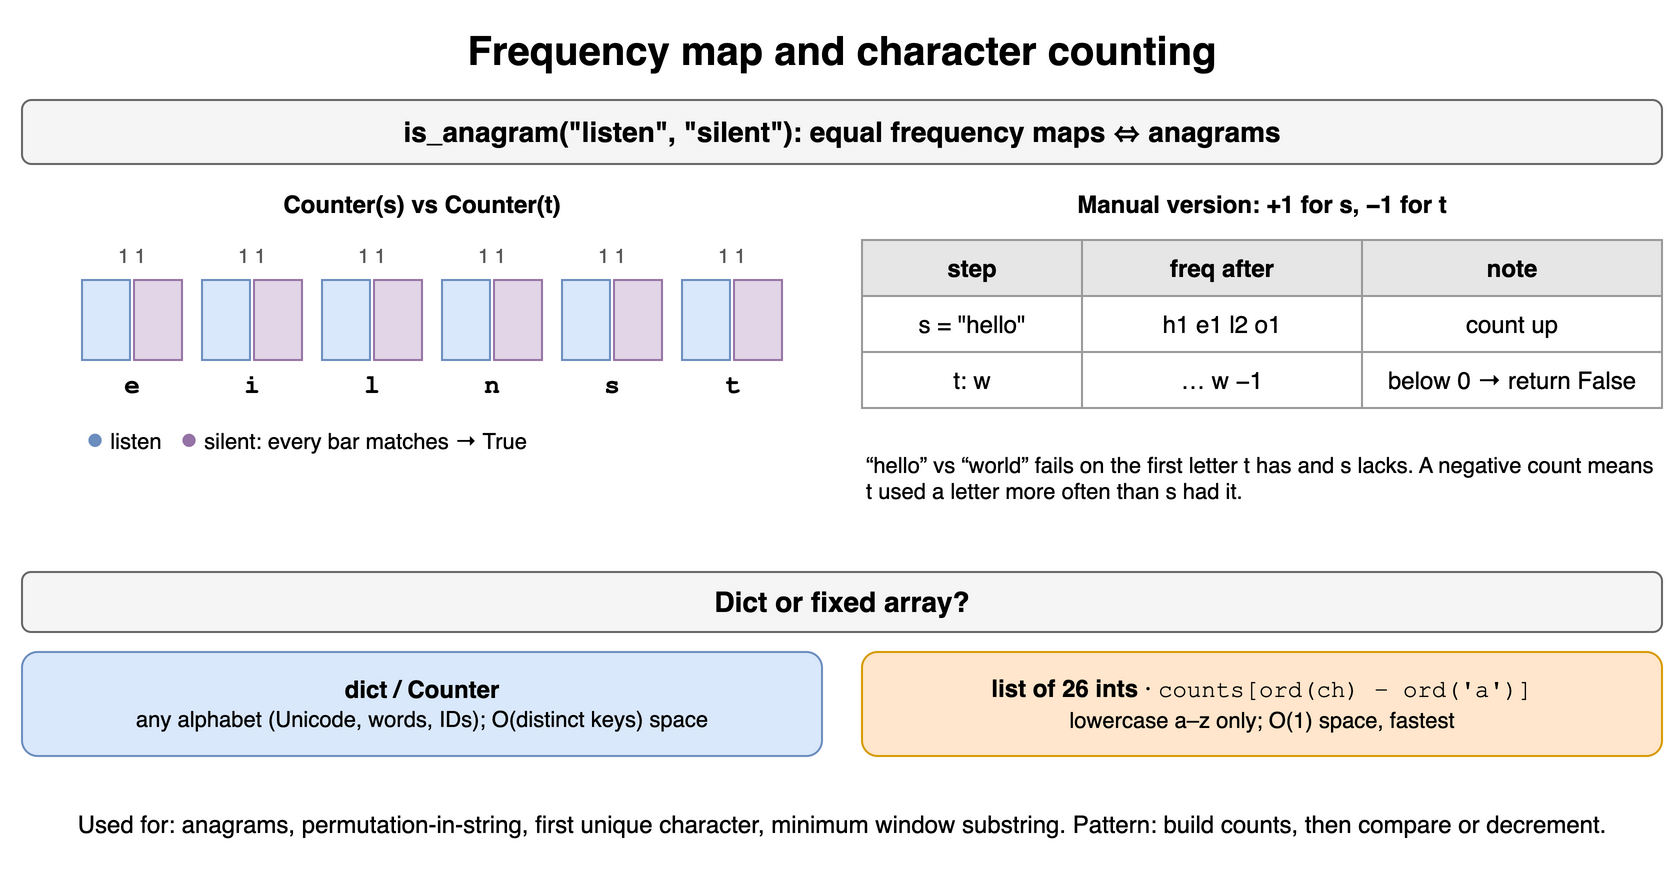

The diagram above was exported from draw.io. Its source (the exported page's mxGraphModel, read from the mxfile embedded in the PNG):
<mxGraphModel dx="900" dy="444" grid="1" gridSize="10" guides="1" tooltips="1" connect="1" arrows="1" fold="1" page="1" pageScale="1" pageWidth="900" pageHeight="444" math="0" shadow="0">
  <root>
    <mxCell id="0" />
    <mxCell id="1" parent="0" />
    <mxCell id="c8c1" value="Frequency map and character counting" style="text;html=1;align=center;verticalAlign=middle;whiteSpace=wrap;fontSize=20;fontStyle=1;" vertex="1" parent="1">
      <mxGeometry x="40" y="10" width="820" height="30" as="geometry" />
    </mxCell>
    <mxCell id="c8c2" value="is_anagram(&quot;listen&quot;, &quot;silent&quot;): equal frequency maps ⇔ anagrams" style="rounded=1;whiteSpace=wrap;html=1;fillColor=#f5f5f5;strokeColor=#666666;fontStyle=1;fontSize=14;" vertex="1" parent="1">
      <mxGeometry x="40" y="50" width="820" height="32" as="geometry" />
    </mxCell>
    <mxCell id="c8c3" value="Counter(s) vs Counter(t)" style="text;html=1;align=center;verticalAlign=middle;whiteSpace=wrap;fontStyle=1;" vertex="1" parent="1">
      <mxGeometry x="40" y="92" width="400" height="20" as="geometry" />
    </mxCell>
    <mxCell id="c8c4" value="" style="rounded=0;html=1;fillColor=#dae8fc;strokeColor=#6c8ebf;" vertex="1" parent="1">
      <mxGeometry x="70" y="140" width="24" height="40" as="geometry" />
    </mxCell>
    <mxCell id="c8c5" value="" style="rounded=0;html=1;fillColor=#e1d5e7;strokeColor=#9673a6;" vertex="1" parent="1">
      <mxGeometry x="96" y="140" width="24" height="40" as="geometry" />
    </mxCell>
    <mxCell id="c8c6" value="1 1" style="text;html=1;align=center;verticalAlign=middle;whiteSpace=wrap;fontSize=10;fontColor=#555555;" vertex="1" parent="1">
      <mxGeometry x="70" y="120" width="50" height="16" as="geometry" />
    </mxCell>
    <mxCell id="c8c7" value="e" style="text;html=1;align=center;verticalAlign=middle;whiteSpace=wrap;fontSize=13;fontStyle=1;fontFamily=Courier New;" vertex="1" parent="1">
      <mxGeometry x="70" y="184" width="50" height="18" as="geometry" />
    </mxCell>
    <mxCell id="c8c8" value="" style="rounded=0;html=1;fillColor=#dae8fc;strokeColor=#6c8ebf;" vertex="1" parent="1">
      <mxGeometry x="130" y="140" width="24" height="40" as="geometry" />
    </mxCell>
    <mxCell id="c8c9" value="" style="rounded=0;html=1;fillColor=#e1d5e7;strokeColor=#9673a6;" vertex="1" parent="1">
      <mxGeometry x="156" y="140" width="24" height="40" as="geometry" />
    </mxCell>
    <mxCell id="c8c10" value="1 1" style="text;html=1;align=center;verticalAlign=middle;whiteSpace=wrap;fontSize=10;fontColor=#555555;" vertex="1" parent="1">
      <mxGeometry x="130" y="120" width="50" height="16" as="geometry" />
    </mxCell>
    <mxCell id="c8c11" value="i" style="text;html=1;align=center;verticalAlign=middle;whiteSpace=wrap;fontSize=13;fontStyle=1;fontFamily=Courier New;" vertex="1" parent="1">
      <mxGeometry x="130" y="184" width="50" height="18" as="geometry" />
    </mxCell>
    <mxCell id="c8c12" value="" style="rounded=0;html=1;fillColor=#dae8fc;strokeColor=#6c8ebf;" vertex="1" parent="1">
      <mxGeometry x="190" y="140" width="24" height="40" as="geometry" />
    </mxCell>
    <mxCell id="c8c13" value="" style="rounded=0;html=1;fillColor=#e1d5e7;strokeColor=#9673a6;" vertex="1" parent="1">
      <mxGeometry x="216" y="140" width="24" height="40" as="geometry" />
    </mxCell>
    <mxCell id="c8c14" value="1 1" style="text;html=1;align=center;verticalAlign=middle;whiteSpace=wrap;fontSize=10;fontColor=#555555;" vertex="1" parent="1">
      <mxGeometry x="190" y="120" width="50" height="16" as="geometry" />
    </mxCell>
    <mxCell id="c8c15" value="l" style="text;html=1;align=center;verticalAlign=middle;whiteSpace=wrap;fontSize=13;fontStyle=1;fontFamily=Courier New;" vertex="1" parent="1">
      <mxGeometry x="190" y="184" width="50" height="18" as="geometry" />
    </mxCell>
    <mxCell id="c8c16" value="" style="rounded=0;html=1;fillColor=#dae8fc;strokeColor=#6c8ebf;" vertex="1" parent="1">
      <mxGeometry x="250" y="140" width="24" height="40" as="geometry" />
    </mxCell>
    <mxCell id="c8c17" value="" style="rounded=0;html=1;fillColor=#e1d5e7;strokeColor=#9673a6;" vertex="1" parent="1">
      <mxGeometry x="276" y="140" width="24" height="40" as="geometry" />
    </mxCell>
    <mxCell id="c8c18" value="1 1" style="text;html=1;align=center;verticalAlign=middle;whiteSpace=wrap;fontSize=10;fontColor=#555555;" vertex="1" parent="1">
      <mxGeometry x="250" y="120" width="50" height="16" as="geometry" />
    </mxCell>
    <mxCell id="c8c19" value="n" style="text;html=1;align=center;verticalAlign=middle;whiteSpace=wrap;fontSize=13;fontStyle=1;fontFamily=Courier New;" vertex="1" parent="1">
      <mxGeometry x="250" y="184" width="50" height="18" as="geometry" />
    </mxCell>
    <mxCell id="c8c20" value="" style="rounded=0;html=1;fillColor=#dae8fc;strokeColor=#6c8ebf;" vertex="1" parent="1">
      <mxGeometry x="310" y="140" width="24" height="40" as="geometry" />
    </mxCell>
    <mxCell id="c8c21" value="" style="rounded=0;html=1;fillColor=#e1d5e7;strokeColor=#9673a6;" vertex="1" parent="1">
      <mxGeometry x="336" y="140" width="24" height="40" as="geometry" />
    </mxCell>
    <mxCell id="c8c22" value="1 1" style="text;html=1;align=center;verticalAlign=middle;whiteSpace=wrap;fontSize=10;fontColor=#555555;" vertex="1" parent="1">
      <mxGeometry x="310" y="120" width="50" height="16" as="geometry" />
    </mxCell>
    <mxCell id="c8c23" value="s" style="text;html=1;align=center;verticalAlign=middle;whiteSpace=wrap;fontSize=13;fontStyle=1;fontFamily=Courier New;" vertex="1" parent="1">
      <mxGeometry x="310" y="184" width="50" height="18" as="geometry" />
    </mxCell>
    <mxCell id="c8c24" value="" style="rounded=0;html=1;fillColor=#dae8fc;strokeColor=#6c8ebf;" vertex="1" parent="1">
      <mxGeometry x="370" y="140" width="24" height="40" as="geometry" />
    </mxCell>
    <mxCell id="c8c25" value="" style="rounded=0;html=1;fillColor=#e1d5e7;strokeColor=#9673a6;" vertex="1" parent="1">
      <mxGeometry x="396" y="140" width="24" height="40" as="geometry" />
    </mxCell>
    <mxCell id="c8c26" value="1 1" style="text;html=1;align=center;verticalAlign=middle;whiteSpace=wrap;fontSize=10;fontColor=#555555;" vertex="1" parent="1">
      <mxGeometry x="370" y="120" width="50" height="16" as="geometry" />
    </mxCell>
    <mxCell id="c8c27" value="t" style="text;html=1;align=center;verticalAlign=middle;whiteSpace=wrap;fontSize=13;fontStyle=1;fontFamily=Courier New;" vertex="1" parent="1">
      <mxGeometry x="370" y="184" width="50" height="18" as="geometry" />
    </mxCell>
    <mxCell id="c8c28" value="&lt;font color='#6c8ebf' style='font-size:15px'&gt;●&lt;/font&gt; listen &amp;nbsp; &lt;font color='#9673a6' style='font-size:15px'&gt;●&lt;/font&gt; silent: every bar matches → True" style="text;html=1;align=center;verticalAlign=middle;whiteSpace=wrap;fontSize=11;align=left;" vertex="1" parent="1">
      <mxGeometry x="70" y="210" width="360" height="18" as="geometry" />
    </mxCell>
    <mxCell id="c8c29" value="Manual version: +1 for s, −1 for t" style="text;html=1;align=center;verticalAlign=middle;whiteSpace=wrap;fontStyle=1;" vertex="1" parent="1">
      <mxGeometry x="460" y="92" width="400" height="20" as="geometry" />
    </mxCell>
    <mxCell id="c8c30" value="step" style="whiteSpace=wrap;html=1;fillColor=#e6e6e6;strokeColor=#999999;fontStyle=1;fontSize=12;" vertex="1" parent="1">
      <mxGeometry x="460" y="120" width="110" height="28" as="geometry" />
    </mxCell>
    <mxCell id="c8c31" value="freq after" style="whiteSpace=wrap;html=1;fillColor=#e6e6e6;strokeColor=#999999;fontStyle=1;fontSize=12;" vertex="1" parent="1">
      <mxGeometry x="570" y="120" width="140" height="28" as="geometry" />
    </mxCell>
    <mxCell id="c8c32" value="note" style="whiteSpace=wrap;html=1;fillColor=#e6e6e6;strokeColor=#999999;fontStyle=1;fontSize=12;" vertex="1" parent="1">
      <mxGeometry x="710" y="120" width="150" height="28" as="geometry" />
    </mxCell>
    <mxCell id="c8c33" value="s = &quot;hello&quot;" style="whiteSpace=wrap;html=1;strokeColor=#999999;fontSize=12;fillColor=#ffffff;" vertex="1" parent="1">
      <mxGeometry x="460" y="148" width="110" height="28" as="geometry" />
    </mxCell>
    <mxCell id="c8c34" value="h1 e1 l2 o1" style="whiteSpace=wrap;html=1;strokeColor=#999999;fontSize=12;fillColor=#ffffff;" vertex="1" parent="1">
      <mxGeometry x="570" y="148" width="140" height="28" as="geometry" />
    </mxCell>
    <mxCell id="c8c35" value="count up" style="whiteSpace=wrap;html=1;strokeColor=#999999;fontSize=12;fillColor=#ffffff;" vertex="1" parent="1">
      <mxGeometry x="710" y="148" width="150" height="28" as="geometry" />
    </mxCell>
    <mxCell id="c8c36" value="t: w" style="whiteSpace=wrap;html=1;strokeColor=#999999;fontSize=12;fillColor=#ffffff;" vertex="1" parent="1">
      <mxGeometry x="460" y="176" width="110" height="28" as="geometry" />
    </mxCell>
    <mxCell id="c8c37" value="… w −1" style="whiteSpace=wrap;html=1;strokeColor=#999999;fontSize=12;fillColor=#ffffff;" vertex="1" parent="1">
      <mxGeometry x="570" y="176" width="140" height="28" as="geometry" />
    </mxCell>
    <mxCell id="c8c38" value="below 0 → return False" style="whiteSpace=wrap;html=1;strokeColor=#999999;fontSize=12;fillColor=#ffffff;" vertex="1" parent="1">
      <mxGeometry x="710" y="176" width="150" height="28" as="geometry" />
    </mxCell>
    <mxCell id="c8c39" value="“hello” vs “world” fails on the first letter t has and s lacks. A negative count means t used a letter more often than s had it." style="text;html=1;align=center;verticalAlign=middle;whiteSpace=wrap;fontSize=11;align=left;" vertex="1" parent="1">
      <mxGeometry x="460" y="214" width="400" height="50" as="geometry" />
    </mxCell>
    <mxCell id="c8c40" value="Dict or fixed array?" style="rounded=1;whiteSpace=wrap;html=1;fillColor=#f5f5f5;strokeColor=#666666;fontStyle=1;fontSize=14;" vertex="1" parent="1">
      <mxGeometry x="40" y="286" width="820" height="30" as="geometry" />
    </mxCell>
    <mxCell id="c8c41" value="&lt;b&gt;dict / Counter&lt;/b&gt;&lt;br&gt;&lt;span style='font-size:11px'&gt;any alphabet (Unicode, words, IDs); O(distinct keys) space&lt;/span&gt;" style="rounded=1;whiteSpace=wrap;html=1;fillColor=#dae8fc;strokeColor=#6c8ebf;" vertex="1" parent="1">
      <mxGeometry x="40" y="326" width="400" height="52" as="geometry" />
    </mxCell>
    <mxCell id="c8c42" value="&lt;b&gt;list of 26 ints&lt;/b&gt; · &lt;span style='font-family:Courier New'&gt;counts[ord(ch) − ord('a')]&lt;/span&gt;&lt;br&gt;&lt;span style='font-size:11px'&gt;lowercase a–z only; O(1) space, fastest&lt;/span&gt;" style="rounded=1;whiteSpace=wrap;html=1;fillColor=#ffe6cc;strokeColor=#d79b00;" vertex="1" parent="1">
      <mxGeometry x="460" y="326" width="400" height="52" as="geometry" />
    </mxCell>
    <mxCell id="c8c43" value="Used for: anagrams, permutation-in-string, first unique character, minimum window substring. Pattern: build counts, then compare or decrement." style="text;html=1;align=center;verticalAlign=middle;whiteSpace=wrap;fontSize=12;" vertex="1" parent="1">
      <mxGeometry x="40" y="394" width="820" height="36" as="geometry" />
    </mxCell>
  </root>
</mxGraphModel>